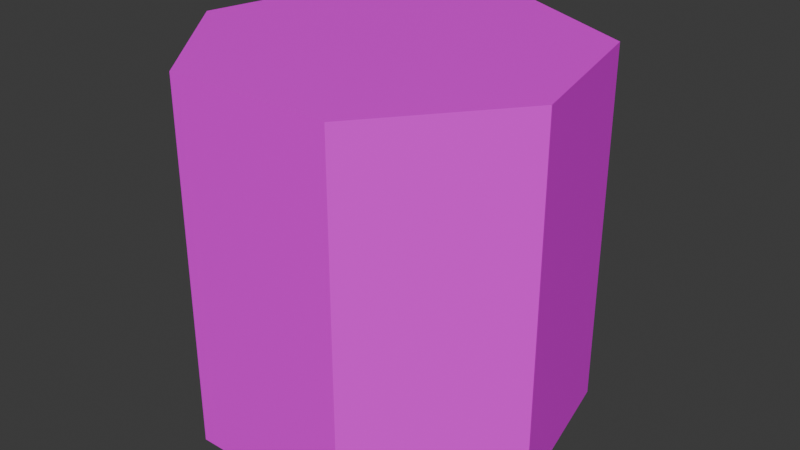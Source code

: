 # Source: cake.blend  (saved by Blender 4.3.34; exported with 4.5.12 LTS)
import bpy
from mathutils import Matrix  # noqa: F401  (used for matrix-valued properties, if any)

bpy.ops.wm.read_factory_settings(use_empty=True)
scene = bpy.context.scene
scene.name = 'Scene'

# ---- collections
col_collection = bpy.data.collections.new('Collection'); scene.collection.children.link(col_collection)

# ---- images (referenced by path relative to the original .blend; pixels are not part of the script)
import os
ASSET_DIR = os.environ.get("B2B_ASSET_DIR", "")  # directory of the original .blend (textures are referenced by path, not embedded)
HERE = os.path.dirname(os.path.abspath(__file__))  # packed textures are extracted next to this script under _unpacked/

def load_image(name, relpath, width, height, colorspace="sRGB"):
    """Load a texture the original file referenced (path relative to the .blend, or extracted next to this script)."""
    p = next((c for c in (os.path.join(HERE, relpath), os.path.join(ASSET_DIR, relpath)) if relpath and os.path.exists(c)), "")
    if p:
        img = bpy.data.images.load(p, check_existing=True)
        img.name = name
    else:  # same state as the original file: an image datablock whose file is absent (Cycles renders it pink)
        img = bpy.data.images.new(name, width, height)
        img.source = "FILE"
        img.filepath = "//" + (relpath or name)
    img.colorspace_settings.name = colorspace
    return img
img_cake_png = load_image('cake.png', 'cake.png', 1024, 1024, 'sRGB')

# ---- materials (node trees are filled in below, after node groups)
mat_material_001 = bpy.data.materials.new('Material.001')

# ---- material node trees
mat_material_001.use_nodes = True; mat_material_001.node_tree.nodes.clear()
_N = mat_material_001.node_tree.nodes; _L = mat_material_001.node_tree.links
n0 = _N.new('ShaderNodeBsdfPrincipled'); n0.name = 'Principled BSDF'; n0.location = (10, 300)
n1 = _N.new('ShaderNodeOutputMaterial'); n1.name = 'Material Output'; n1.location = (300, 300)
n2 = _N.new('ShaderNodeTexImage'); n2.name = 'Image Texture'; n2.location = (-280, 280)
n2.image = img_cake_png
_L.new(n0.outputs[0], n1.inputs[0])
_L.new(n2.outputs[0], n0.inputs[0])
n1.is_active_output = True

# ---- world
world_world = bpy.data.worlds.new('World'); scene.world = world_world
world_world.use_nodes = True; world_world.node_tree.nodes.clear()
_N = world_world.node_tree.nodes; _L = world_world.node_tree.links
n0 = _N.new('ShaderNodeOutputWorld'); n0.name = 'World Output'; n0.location = (300, 300)
n1 = _N.new('ShaderNodeBackground'); n1.name = 'Background'; n1.location = (10, 300)
n1.inputs[0].default_value = (0.05088, 0.05088, 0.05088, 1.0)
_L.new(n1.outputs[0], n0.inputs[0])
n0.is_active_output = True
world_world.color = (0.05088, 0.05088, 0.05088)
world_world.sun_shadow_jitter_overblur = 0.0

# ---- meshes
me_cylinder_001 = bpy.data.meshes.new('Cylinder.001')
me_cylinder_001.from_pydata([(0.0, 1.0, -0.9369), (0.0, 1.0, 0.9369), (0.7818, 0.6235, -0.9369), (0.7818, 0.6235, 0.9369), (0.9749, -0.2225, -0.9369), (0.9749, -0.2225, 0.9369), (0.4339, -0.901, -0.9369), (0.4339, -0.901, 0.9369), (-0.4339, -0.901, -0.9369), (-0.4339, -0.901, 0.9369), (-0.9749, -0.2225, -0.9369), (-0.9749, -0.2225, 0.9369), (-0.7818, 0.6235, -0.9369), (-0.7818, 0.6235, 0.9369)], [], [(0, 1, 3, 2), (2, 3, 5, 4), (4, 5, 7, 6), (6, 7, 9, 8), (8, 9, 11, 10), (3, 1, 13, 11, 9, 7, 5), (10, 11, 13, 12), (12, 13, 1, 0), (0, 2, 4, 6, 8, 10, 12)])
_uv = me_cylinder_001.uv_layers.new(name='UVMap')
_uv.uv.foreach_set('vector', [0.9407, 0.3482, 0.9407, 0.5866, 0.6563, 0.5866, 0.6563, 0.3482, 0.9389, 0.3544, 0.9389, 0.5869, 0.6538, 0.5869, 0.6538, 0.3544, 0.9016, 0.351, 0.9016, 0.5902, 0.6932, 0.5902, 0.6932, 0.351, 0.9051, 0.3474, 0.9051, 0.5906, 0.6854, 0.5906, 0.6854, 0.3474, 0.9403, 0.3525, 0.9403, 0.5824, 0.6522, 0.5824, 0.6522, 0.3525, 0.2405, 0.2774, 0.3908, 0.3689, 0.413, 0.5435, 0.2903, 0.6697, 0.1151, 0.6525, 0.01939, 0.5048, 0.07517, 0.3378, 0.9135, 0.3445, 0.9135, 0.5935, 0.6843, 0.5935, 0.6843, 0.3445, 0.94, 0.3504, 0.94, 0.5908, 0.6535, 0.5908, 0.6535, 0.3504, 0.7976, 0.6019, 0.9023, 0.5515, 0.9282, 0.4382, 0.8557, 0.3473, 0.7395, 0.3473, 0.6671, 0.4382, 0.6929, 0.5515])
me_cylinder_001.materials.append(mat_material_001)
me_cylinder_001.update()

# ---- objects
ob_cake = bpy.data.objects.new('Cake', me_cylinder_001)

# ---- transforms, parenting, visibility, modifiers, constraints
ob_cake.location = (0.0, 0.0, 0.0)

# ---- collection membership
col_collection.objects.link(ob_cake)

# ---- scene / render settings (as saved in the file)
scene.frame_start = 1; scene.frame_end = 250; scene.frame_set(1)
scene.render.engine = 'BLENDER_EEVEE_NEXT'
bpy.context.view_layer.update()

# ---- added for rendering (the .blend has no active camera and no usable light): camera, sun
cam_auto = bpy.data.cameras.new('AutoCamera')
cam_auto.lens = 50.0
cam_auto.sensor_width = 36.0
cam_auto.clip_end = 1000.0
ob_auto_camera = bpy.data.objects.new('AutoCamera', cam_auto)
scene.collection.objects.link(ob_auto_camera)
ob_auto_camera.location = (3.05844, -3.62061, 2.44675)
ob_auto_camera.rotation_euler = (1.09748, -7.21219e-08, 0.694738)
scene.camera = ob_auto_camera
light_auto_sun = bpy.data.lights.new('AutoSun', 'SUN')
light_auto_sun.energy = 3.0
light_auto_sun.angle = 0.0523599
ob_auto_sun = bpy.data.objects.new('AutoSun', light_auto_sun)
scene.collection.objects.link(ob_auto_sun)
ob_auto_sun.rotation_euler = (0.872665, 0.174533, 0.523599)
bpy.context.view_layer.update()
